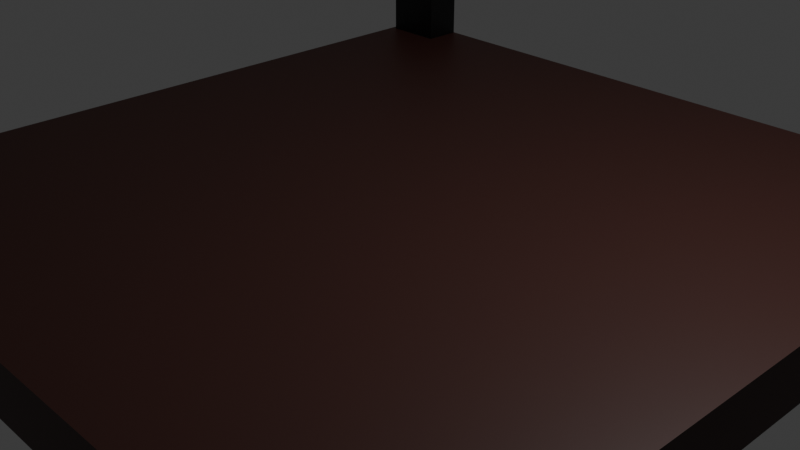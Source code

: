 # Source: Platform1.blend  (saved by Blender 4.5.90; exported with 4.5.12 LTS)
import bpy
from mathutils import Matrix  # noqa: F401  (used for matrix-valued properties, if any)

bpy.ops.wm.read_factory_settings(use_empty=True)
scene = bpy.context.scene
scene.name = 'Scene'

# ---- collections
col_collection = bpy.data.collections.new('Collection'); scene.collection.children.link(col_collection)

# ---- materials (node trees are filled in below, after node groups)
mat_material = bpy.data.materials.new('Material')
mat_material.alpha_threshold = 0.0
mat_material.roughness = 0.5
mat_material.line_color = (0.0, 0.0, 0.0, 1.0)
mat_black = bpy.data.materials.new('Black')

# ---- material node trees
mat_material.use_nodes = True; mat_material.node_tree.nodes.clear()
_N = mat_material.node_tree.nodes; _L = mat_material.node_tree.links
n0 = _N.new('ShaderNodeOutputMaterial'); n0.name = 'Material Output'; n0.location = (200, 100)
n1 = _N.new('ShaderNodeBsdfPrincipled'); n1.name = 'Principled BSDF'; n1.location = (-200, 100)
n1.inputs[0].default_value = (0.04477, 0.01379, 0.01035, 1.0)
n1.inputs[3].default_value = 1.45
_L.new(n1.outputs[0], n0.inputs[0])
n0.is_active_output = True
mat_black.use_nodes = True; mat_black.node_tree.nodes.clear()
_N = mat_black.node_tree.nodes; _L = mat_black.node_tree.links
n0 = _N.new('ShaderNodeBsdfPrincipled'); n0.name = 'Principled BSDF'; n0.location = (-200, 100)
n0.inputs[0].default_value = (0.0, 0.0, 0.0, 1.0)
n1 = _N.new('ShaderNodeOutputMaterial'); n1.name = 'Material Output'; n1.location = (200, 100)
_L.new(n0.outputs[0], n1.inputs[0])
n1.is_active_output = True

# ---- world
world_world = bpy.data.worlds.new('World'); scene.world = world_world
world_world.use_nodes = True; world_world.node_tree.nodes.clear()
_N = world_world.node_tree.nodes; _L = world_world.node_tree.links
n0 = _N.new('ShaderNodeOutputWorld'); n0.name = 'World Output'; n0.location = (200, 100)
n1 = _N.new('ShaderNodeBackground'); n1.name = 'Background'; n1.location = (-200, 100)
n1.inputs[0].default_value = (0.05088, 0.05088, 0.05088, 1.0)
_L.new(n1.outputs[0], n0.inputs[0])
n0.is_active_output = True
world_world.color = (0.05088, 0.05088, 0.05088)
world_world.sun_shadow_jitter_overblur = 0.0

# ---- cameras
cam_camera = bpy.data.cameras.new('Camera')
cam_camera.clip_end = 100.0
cam_camera.ortho_scale = 7.314

# ---- lights
light_light = bpy.data.lights.new('Light', 'POINT')
light_light.energy = 1000.0
light_light.shadow_soft_size = 0.1

# ---- meshes
me_cube = bpy.data.meshes.new('Cube')
me_cube.from_pydata([(1.0, 1.0, 1.0), (1.0, 1.0, -1.0), (1.0, -1.0, 1.0), (1.0, -1.0, -1.0), (-1.0, 1.0, 1.0), (-1.0, 1.0, -1.0), (-1.0, -1.0, 1.0), (-1.0, -1.0, -1.0)], [], [(0, 4, 6, 2), (3, 2, 6, 7), (7, 6, 4, 5), (5, 1, 3, 7), (1, 0, 2, 3), (5, 4, 0, 1)])
_uv = me_cube.uv_layers.new(name='UVMap')
_uv.uv.foreach_set('vector', [0.625, 0.5, 0.875, 0.5, 0.875, 0.75, 0.625, 0.75, 0.375, 0.75, 0.625, 0.75, 0.625, 1.0, 0.375, 1.0, 0.375, 0.0, 0.625, 0.0, 0.625, 0.25, 0.375, 0.25, 0.125, 0.5, 0.375, 0.5, 0.375, 0.75, 0.125, 0.75, 0.375, 0.5, 0.625, 0.5, 0.625, 0.75, 0.375, 0.75, 0.375, 0.25, 0.625, 0.25, 0.625, 0.5, 0.375, 0.5])
me_cube.materials.append(mat_material)
me_cube.use_mirror_vertex_groups = False
me_cube.update()
me_cube_001 = bpy.data.meshes.new('Cube.001')
me_cube_001.from_pydata([(-1.0, -1.0, -1.0), (-1.0, -1.0, 1.0), (-1.0, 1.0, -1.0), (-1.0, 1.0, 1.0), (1.0, -1.0, -1.0), (1.0, -1.0, 1.0), (1.0, 1.0, -1.0), (1.0, 1.0, 1.0)], [], [(0, 1, 3, 2), (2, 3, 7, 6), (6, 7, 5, 4), (4, 5, 1, 0), (2, 6, 4, 0), (7, 3, 1, 5)])
_uv = me_cube_001.uv_layers.new(name='UVMap')
_uv.uv.foreach_set('vector', [0.375, 0.0, 0.625, 0.0, 0.625, 0.25, 0.375, 0.25, 0.375, 0.25, 0.625, 0.25, 0.625, 0.5, 0.375, 0.5, 0.375, 0.5, 0.625, 0.5, 0.625, 0.75, 0.375, 0.75, 0.375, 0.75, 0.625, 0.75, 0.625, 1.0, 0.375, 1.0, 0.125, 0.5, 0.375, 0.5, 0.375, 0.75, 0.125, 0.75, 0.625, 0.5, 0.875, 0.5, 0.875, 0.75, 0.625, 0.75])
me_cube_001.materials.append(mat_black)
me_cube_001.update()
me_cube_002 = bpy.data.meshes.new('Cube.002')
me_cube_002.from_pydata([(-1.0, -1.0, -1.0), (-1.0, -1.0, 1.0), (-1.0, 1.0, -1.0), (-1.0, 1.0, 1.0), (1.0, -1.0, -1.0), (1.0, -1.0, 1.0), (1.0, 1.0, -1.0), (1.0, 1.0, 1.0)], [], [(0, 1, 3, 2), (2, 3, 7, 6), (6, 7, 5, 4), (4, 5, 1, 0), (2, 6, 4, 0), (7, 3, 1, 5)])
_uv = me_cube_002.uv_layers.new(name='UVMap')
_uv.uv.foreach_set('vector', [0.375, 0.0, 0.625, 0.0, 0.625, 0.25, 0.375, 0.25, 0.375, 0.25, 0.625, 0.25, 0.625, 0.5, 0.375, 0.5, 0.375, 0.5, 0.625, 0.5, 0.625, 0.75, 0.375, 0.75, 0.375, 0.75, 0.625, 0.75, 0.625, 1.0, 0.375, 1.0, 0.125, 0.5, 0.375, 0.5, 0.375, 0.75, 0.125, 0.75, 0.625, 0.5, 0.875, 0.5, 0.875, 0.75, 0.625, 0.75])
me_cube_002.materials.append(mat_black)
me_cube_002.update()
me_cube_003 = bpy.data.meshes.new('Cube.003')
me_cube_003.from_pydata([(-1.0, -1.0, -1.0), (-1.0, -1.0, 1.0), (-1.0, 1.0, -1.0), (-1.0, 1.0, 1.0), (1.0, -1.0, -1.0), (1.0, -1.0, 1.0), (1.0, 1.0, -1.0), (1.0, 1.0, 1.0)], [], [(0, 1, 3, 2), (2, 3, 7, 6), (6, 7, 5, 4), (4, 5, 1, 0), (2, 6, 4, 0), (7, 3, 1, 5)])
_uv = me_cube_003.uv_layers.new(name='UVMap')
_uv.uv.foreach_set('vector', [0.375, 0.0, 0.625, 0.0, 0.625, 0.25, 0.375, 0.25, 0.375, 0.25, 0.625, 0.25, 0.625, 0.5, 0.375, 0.5, 0.375, 0.5, 0.625, 0.5, 0.625, 0.75, 0.375, 0.75, 0.375, 0.75, 0.625, 0.75, 0.625, 1.0, 0.375, 1.0, 0.125, 0.5, 0.375, 0.5, 0.375, 0.75, 0.125, 0.75, 0.625, 0.5, 0.875, 0.5, 0.875, 0.75, 0.625, 0.75])
me_cube_003.materials.append(mat_black)
me_cube_003.update()
me_cube_004 = bpy.data.meshes.new('Cube.004')
me_cube_004.from_pydata([(-1.0, -1.0, -1.0), (-1.0, -1.0, 1.0), (-1.0, 1.0, -1.0), (-1.0, 1.0, 1.0), (1.0, -1.0, -1.0), (1.0, -1.0, 1.0), (1.0, 1.0, -1.0), (1.0, 1.0, 1.0)], [], [(0, 1, 3, 2), (2, 3, 7, 6), (6, 7, 5, 4), (4, 5, 1, 0), (2, 6, 4, 0), (7, 3, 1, 5)])
_uv = me_cube_004.uv_layers.new(name='UVMap')
_uv.uv.foreach_set('vector', [0.375, 0.0, 0.625, 0.0, 0.625, 0.25, 0.375, 0.25, 0.375, 0.25, 0.625, 0.25, 0.625, 0.5, 0.375, 0.5, 0.375, 0.5, 0.625, 0.5, 0.625, 0.75, 0.375, 0.75, 0.375, 0.75, 0.625, 0.75, 0.625, 1.0, 0.375, 1.0, 0.125, 0.5, 0.375, 0.5, 0.375, 0.75, 0.125, 0.75, 0.625, 0.5, 0.875, 0.5, 0.875, 0.75, 0.625, 0.75])
me_cube_004.materials.append(mat_black)
me_cube_004.update()

# ---- objects
ob_cube = bpy.data.objects.new('Cube', me_cube)
ob_light = bpy.data.objects.new('Light', light_light)
ob_camera = bpy.data.objects.new('Camera', cam_camera)
ob_cube_001 = bpy.data.objects.new('Cube.001', me_cube_001)
ob_cube_002 = bpy.data.objects.new('Cube.002', me_cube_002)
ob_cube_003 = bpy.data.objects.new('Cube.003', me_cube_003)
ob_cube_004 = bpy.data.objects.new('Cube.004', me_cube_004)

# ---- transforms, parenting, visibility, modifiers, constraints
ob_cube.location = (0.0, 0.0, 0.0)
ob_cube.scale = (4.205, 4.306, 0.3163)
ob_cube.lock_rotations_4d = False
ob_cube.empty_display_type = 'ARROWS'
ob_cube.lineart.crease_threshold = 0.0
ob_light.location = (4.076, 1.005, 5.904)
ob_light.rotation_euler = (0.6503, 0.05522, 1.866)
ob_light.lock_rotations_4d = False
ob_light.empty_display_type = 'ARROWS'
ob_light.color = (0.0, 0.0, 0.0, 0.0)
ob_light.lineart.crease_threshold = 0.0
ob_camera.location = (7.359, -6.926, 4.958)
ob_camera.rotation_euler = (1.109, 0.0, 0.8149)
ob_camera.lock_rotations_4d = False
ob_camera.empty_display_type = 'ARROWS'
ob_camera.color = (0.0, 0.0, 0.0, 0.0)
ob_camera.display_type = 'WIRE'
ob_camera.lineart.crease_threshold = 0.0
ob_cube_001.location = (3.836, -4.038, -0.1107)
ob_cube_001.scale = (-0.3603, 0.2324, 1.0)
ob_cube_002.location = (3.836, 4.067, 0.4453)
ob_cube_002.scale = (-0.3603, 0.2324, 1.0)
ob_cube_003.location = (-3.782, 4.067, 0.06576)
ob_cube_003.scale = (-0.3603, 0.2324, 1.0)
ob_cube_004.location = (-3.801, -4.06, 0.3687)
ob_cube_004.scale = (-0.3603, 0.2324, 1.0)

# ---- collection membership
col_collection.objects.link(ob_cube)
col_collection.objects.link(ob_light)
col_collection.objects.link(ob_camera)
col_collection.objects.link(ob_cube_001)
col_collection.objects.link(ob_cube_002)
col_collection.objects.link(ob_cube_003)
col_collection.objects.link(ob_cube_004)

# ---- scene / render settings (as saved in the file)
scene.camera = ob_camera
scene.frame_start = 1; scene.frame_end = 250; scene.frame_set(1)
scene.render.engine = 'BLENDER_EEVEE_NEXT'
bpy.context.view_layer.update()
